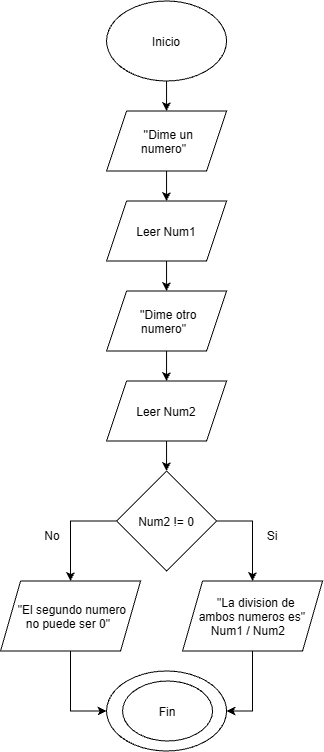

The diagram above was exported from draw.io. Its source (the exported page's mxGraphModel, read from the mxfile embedded in the PNG):
<mxGraphModel dx="1444" dy="795" grid="1" gridSize="10" guides="1" tooltips="1" connect="1" arrows="1" fold="1" page="1" pageScale="1" pageWidth="827" pageHeight="1169" math="0" shadow="0">
  <root>
    <mxCell id="0" />
    <mxCell id="1" parent="0" />
    <mxCell id="1Xpb1ht9gSL8IcJ9PrDf-3" edge="1" parent="1" source="1Xpb1ht9gSL8IcJ9PrDf-1" style="edgeStyle=orthogonalEdgeStyle;rounded=0;orthogonalLoop=1;jettySize=auto;html=1;exitX=0.5;exitY=1;exitDx=0;exitDy=0;entryX=0.5;entryY=0;entryDx=0;entryDy=0;" target="1Xpb1ht9gSL8IcJ9PrDf-9">
      <mxGeometry relative="1" as="geometry">
        <mxPoint x="414" y="190" as="targetPoint" />
      </mxGeometry>
    </mxCell>
    <mxCell id="1Xpb1ht9gSL8IcJ9PrDf-1" parent="1" style="ellipse;whiteSpace=wrap;html=1;shapeInside=1;" value="Inicio" vertex="1">
      <mxGeometry height="80" width="120" x="354" y="70" as="geometry" />
    </mxCell>
    <mxCell id="1Xpb1ht9gSL8IcJ9PrDf-9" parent="1" style="shape=parallelogram;perimeter=parallelogramPerimeter;whiteSpace=wrap;html=1;shapeInside=1;fixedSize=1;" value="''Dime un numero&quot;" vertex="1">
      <mxGeometry height="60" width="120" x="354" y="180" as="geometry" />
    </mxCell>
    <mxCell id="1Xpb1ht9gSL8IcJ9PrDf-11" parent="1" style="ellipse;whiteSpace=wrap;html=1;shapeInside=1;" value="&lt;div&gt;&lt;br/&gt;&lt;/div&gt;" vertex="1">
      <mxGeometry height="80" width="120" x="354" y="740" as="geometry" />
    </mxCell>
    <mxCell id="1Xpb1ht9gSL8IcJ9PrDf-14" edge="1" parent="1" source="1Xpb1ht9gSL8IcJ9PrDf-9" style="edgeStyle=orthogonalEdgeStyle;rounded=0;orthogonalLoop=1;jettySize=auto;html=1;exitX=0.5;exitY=1;exitDx=0;exitDy=0;entryX=0.5;entryY=0;entryDx=0;entryDy=0;" target="dAfAXhB-hZ-IJYfk4W-Q-4">
      <mxGeometry relative="1" as="geometry">
        <mxPoint x="413" y="235" as="sourcePoint" />
        <mxPoint x="414" y="270" as="targetPoint" />
      </mxGeometry>
    </mxCell>
    <mxCell id="R0okPVfmIlCwybv1zPt--1" parent="1" style="ellipse;whiteSpace=wrap;html=1;shapeInside=1;" value="Fin" vertex="1">
      <mxGeometry height="60" width="90" x="370" y="750" as="geometry" />
    </mxCell>
    <mxCell id="dAfAXhB-hZ-IJYfk4W-Q-4" parent="1" style="shape=parallelogram;perimeter=parallelogramPerimeter;whiteSpace=wrap;html=1;shapeInside=1;fixedSize=1;" value="Leer Num1" vertex="1">
      <mxGeometry height="60" width="120" x="354" y="270" as="geometry" />
    </mxCell>
    <mxCell id="OmEtdFH6EnGdJqU_FrHq-4" edge="1" parent="1" source="dAfAXhB-hZ-IJYfk4W-Q-4" style="edgeStyle=orthogonalEdgeStyle;rounded=0;orthogonalLoop=1;jettySize=auto;html=1;exitX=0.5;exitY=1;exitDx=0;exitDy=0;entryX=0.5;entryY=0;entryDx=0;entryDy=0;" target="luoBPR1EZ8iM-VYPt8Da-1">
      <mxGeometry relative="1" as="geometry">
        <mxPoint x="415" y="420" as="sourcePoint" />
        <mxPoint x="414" y="400" as="targetPoint" />
      </mxGeometry>
    </mxCell>
    <mxCell id="OmEtdFH6EnGdJqU_FrHq-6" edge="1" parent="1" source="OmEtdFH6EnGdJqU_FrHq-3" style="edgeStyle=orthogonalEdgeStyle;rounded=0;orthogonalLoop=1;jettySize=auto;html=1;exitX=1;exitY=0.5;exitDx=0;exitDy=0;entryX=0.5;entryY=0;entryDx=0;entryDy=0;" target="OmEtdFH6EnGdJqU_FrHq-10">
      <mxGeometry relative="1" as="geometry">
        <mxPoint x="490" y="660" as="targetPoint" />
      </mxGeometry>
    </mxCell>
    <mxCell id="uKM5irIe7pG-iuCuYfeg-2" edge="1" parent="1" source="OmEtdFH6EnGdJqU_FrHq-3" style="edgeStyle=orthogonalEdgeStyle;rounded=0;orthogonalLoop=1;jettySize=auto;html=1;exitX=0;exitY=0.5;exitDx=0;exitDy=0;entryX=0.5;entryY=0;entryDx=0;entryDy=0;" target="uKM5irIe7pG-iuCuYfeg-1">
      <mxGeometry relative="1" as="geometry" />
    </mxCell>
    <mxCell id="OmEtdFH6EnGdJqU_FrHq-3" parent="1" style="rhombus;whiteSpace=wrap;html=1;shapeInside=1;" value="Num2 != 0" vertex="1">
      <mxGeometry height="100" width="100" x="364" y="540" as="geometry" />
    </mxCell>
    <mxCell id="OmEtdFH6EnGdJqU_FrHq-8" parent="1" style="text;html=1;whiteSpace=wrap;strokeColor=none;fillColor=none;align=center;verticalAlign=middle;rounded=0;" value="No" vertex="1">
      <mxGeometry height="30" width="60" x="270" y="590" as="geometry" />
    </mxCell>
    <mxCell id="OmEtdFH6EnGdJqU_FrHq-9" parent="1" style="text;html=1;whiteSpace=wrap;strokeColor=none;fillColor=none;align=center;verticalAlign=middle;rounded=0;" value="Si" vertex="1">
      <mxGeometry height="30" width="60" x="490" y="590" as="geometry" />
    </mxCell>
    <mxCell id="OmEtdFH6EnGdJqU_FrHq-11" edge="1" parent="1" source="OmEtdFH6EnGdJqU_FrHq-10" style="edgeStyle=orthogonalEdgeStyle;rounded=0;orthogonalLoop=1;jettySize=auto;html=1;exitX=0.5;exitY=1;exitDx=0;exitDy=0;entryX=1;entryY=0.5;entryDx=0;entryDy=0;" target="1Xpb1ht9gSL8IcJ9PrDf-11">
      <mxGeometry relative="1" as="geometry" />
    </mxCell>
    <mxCell id="OmEtdFH6EnGdJqU_FrHq-10" parent="1" style="shape=parallelogram;perimeter=parallelogramPerimeter;whiteSpace=wrap;html=1;shapeInside=1;fixedSize=1;" value="&quot;La division de ambos numeros es&quot; Num1 / Num2" vertex="1">
      <mxGeometry height="70" width="140" x="430" y="650" as="geometry" />
    </mxCell>
    <mxCell id="luoBPR1EZ8iM-VYPt8Da-3" edge="1" parent="1" source="luoBPR1EZ8iM-VYPt8Da-1" style="edgeStyle=orthogonalEdgeStyle;rounded=0;orthogonalLoop=1;jettySize=auto;html=1;exitX=0.5;exitY=1;exitDx=0;exitDy=0;entryX=0.5;entryY=0;entryDx=0;entryDy=0;" target="luoBPR1EZ8iM-VYPt8Da-2">
      <mxGeometry relative="1" as="geometry" />
    </mxCell>
    <mxCell id="luoBPR1EZ8iM-VYPt8Da-1" parent="1" style="shape=parallelogram;perimeter=parallelogramPerimeter;whiteSpace=wrap;html=1;shapeInside=1;fixedSize=1;" value="''Dime otro numero&quot;" vertex="1">
      <mxGeometry height="60" width="120" x="354" y="360" as="geometry" />
    </mxCell>
    <mxCell id="luoBPR1EZ8iM-VYPt8Da-4" edge="1" parent="1" source="luoBPR1EZ8iM-VYPt8Da-2" style="edgeStyle=orthogonalEdgeStyle;rounded=0;orthogonalLoop=1;jettySize=auto;html=1;exitX=0.5;exitY=1;exitDx=0;exitDy=0;entryX=0.5;entryY=0;entryDx=0;entryDy=0;" target="OmEtdFH6EnGdJqU_FrHq-3">
      <mxGeometry relative="1" as="geometry" />
    </mxCell>
    <mxCell id="luoBPR1EZ8iM-VYPt8Da-2" parent="1" style="shape=parallelogram;perimeter=parallelogramPerimeter;whiteSpace=wrap;html=1;shapeInside=1;fixedSize=1;" value="Leer Num2" vertex="1">
      <mxGeometry height="60" width="120" x="354" y="450" as="geometry" />
    </mxCell>
    <mxCell id="uKM5irIe7pG-iuCuYfeg-3" edge="1" parent="1" source="uKM5irIe7pG-iuCuYfeg-1" style="edgeStyle=orthogonalEdgeStyle;rounded=0;orthogonalLoop=1;jettySize=auto;html=1;exitX=0.5;exitY=1;exitDx=0;exitDy=0;entryX=0;entryY=0.5;entryDx=0;entryDy=0;" target="1Xpb1ht9gSL8IcJ9PrDf-11">
      <mxGeometry relative="1" as="geometry" />
    </mxCell>
    <mxCell id="uKM5irIe7pG-iuCuYfeg-1" parent="1" style="shape=parallelogram;perimeter=parallelogramPerimeter;whiteSpace=wrap;html=1;shapeInside=1;fixedSize=1;" value="&quot;El segundo numero no puede ser 0&quot;" vertex="1">
      <mxGeometry height="70" width="140" x="248" y="650" as="geometry" />
    </mxCell>
  </root>
</mxGraphModel>